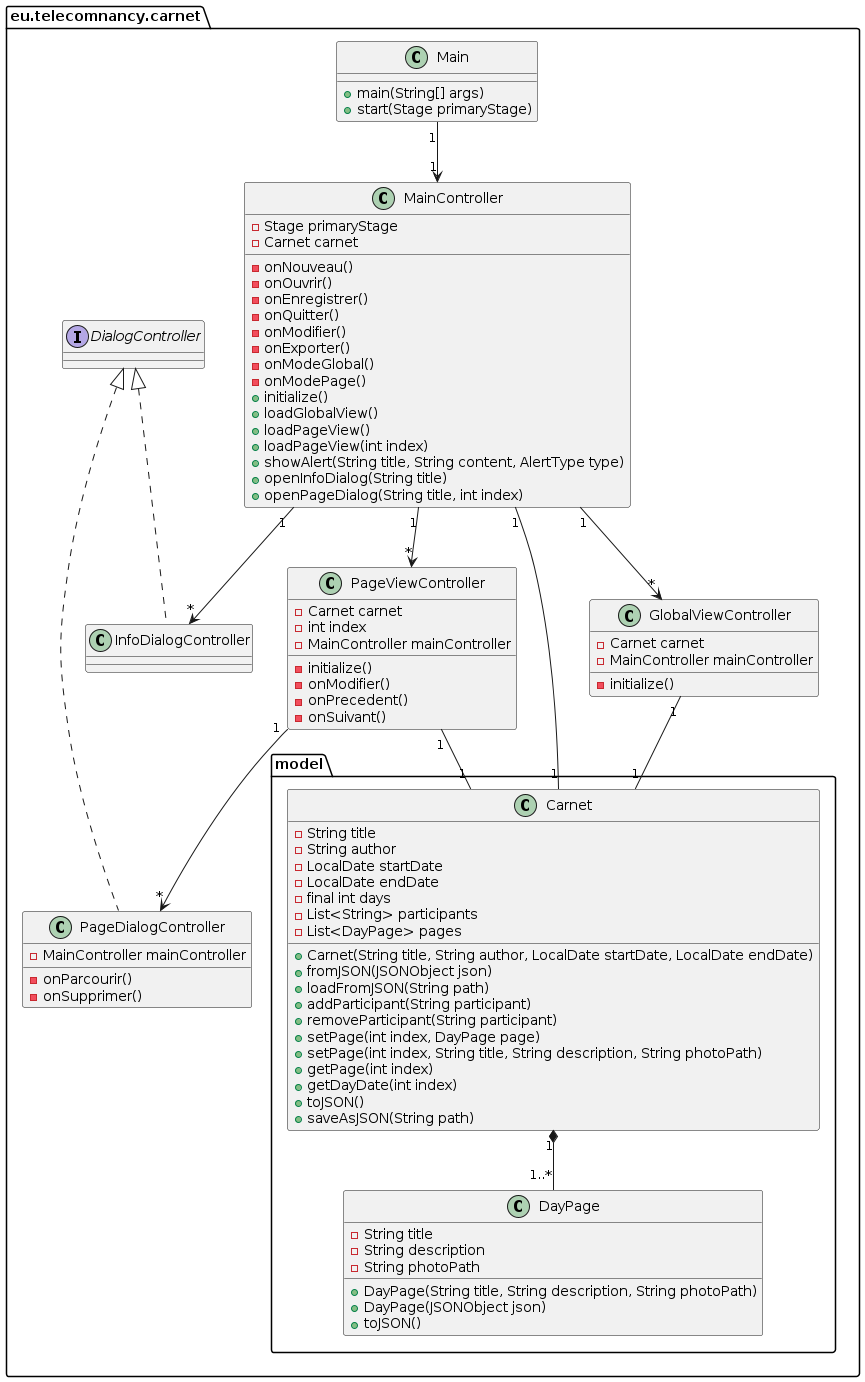

The diagram above was rendered by PlantUML. Its source (embedded in the PNG):
@startuml Carnet de voyage

package eu.telecomnancy.carnet {

package model {

class Carnet {
  - String title
  - String author
  - LocalDate startDate
  - LocalDate endDate
  - final int days
  - List<String> participants
  - List<DayPage> pages
  + Carnet(String title, String author, LocalDate startDate, LocalDate endDate)
  + fromJSON(JSONObject json)
  + loadFromJSON(String path)
  + addParticipant(String participant)
  + removeParticipant(String participant)
  + setPage(int index, DayPage page)
  + setPage(int index, String title, String description, String photoPath)
  + getPage(int index)
  + getDayDate(int index)
  + toJSON()
  + saveAsJSON(String path)
}

class DayPage {
  - String title
  - String description
  - String photoPath
  + DayPage(String title, String description, String photoPath)
  + DayPage(JSONObject json)
  + toJSON()
}

Carnet "1" *-- "1..*" DayPage

}

class Main {
  + main(String[] args)
  + start(Stage primaryStage)
}

class MainController {
  - Stage primaryStage
  - Carnet carnet
  - onNouveau()
  - onOuvrir()
  - onEnregistrer()
  - onQuitter()
  - onModifier()
  - onExporter()
  - onModeGlobal()
  - onModePage()
  + initialize()
  + loadGlobalView()
  + loadPageView()
  + loadPageView(int index)
  + showAlert(String title, String content, AlertType type)
  + openInfoDialog(String title)
  + openPageDialog(String title, int index)
}

class GlobalViewController {
  - Carnet carnet
  - MainController mainController
  - initialize()
}

class PageViewController {
  - Carnet carnet
  - int index
  - MainController mainController
  - initialize()
  - onModifier()
  - onPrecedent()
  - onSuivant()
}

interface DialogController {}

class InfoDialogController implements DialogController {
}

class PageDialogController implements DialogController {
  - MainController mainController
  - onParcourir()
  - onSupprimer()
}

Main "1" --> "1" MainController

MainController "1" --> "*" GlobalViewController
MainController "1" --> "*" PageViewController
MainController "1" --> "*" InfoDialogController
PageViewController "1" --> "*" PageDialogController

MainController "1" -- "1" Carnet
GlobalViewController "1" -- "1" Carnet
PageViewController "1" -- "1" Carnet

}

@enduml